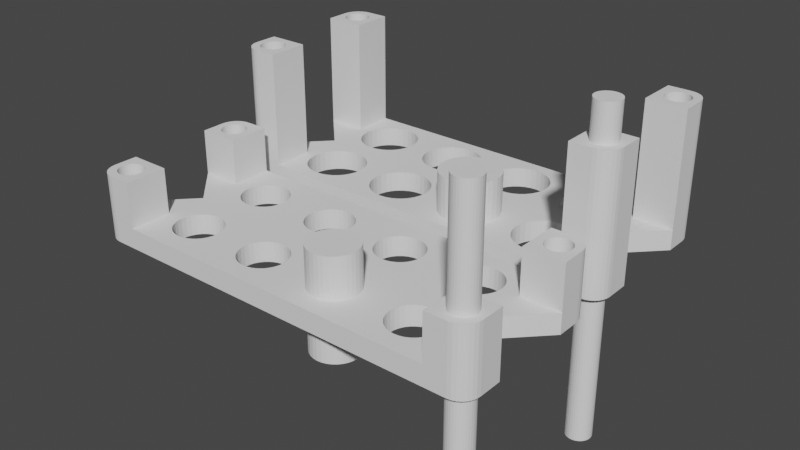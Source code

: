 # Source: pencase.blend  (saved by Blender 3.4.6; exported with 4.5.12 LTS)
import bpy
from mathutils import Matrix  # noqa: F401  (used for matrix-valued properties, if any)

bpy.ops.wm.read_factory_settings(use_empty=True)
scene = bpy.context.scene
scene.name = 'Scene'

# ---- collections
col_collection = bpy.data.collections.new('Collection'); scene.collection.children.link(col_collection)

# ---- world
world_world = bpy.data.worlds.new('World'); scene.world = world_world
world_world.use_nodes = True; world_world.node_tree.nodes.clear()
_N = world_world.node_tree.nodes; _L = world_world.node_tree.links
n0 = _N.new('ShaderNodeOutputWorld'); n0.name = 'World Output'; n0.location = (300, 300)
n1 = _N.new('ShaderNodeBackground'); n1.name = 'Background'; n1.location = (10, 300)
n1.inputs[0].default_value = (0.05088, 0.05088, 0.05088, 1.0)
_L.new(n1.outputs[0], n0.inputs[0])
n0.is_active_output = True
world_world.color = (0.05088, 0.05088, 0.05088)
world_world.use_sun_shadow = False
world_world.sun_shadow_jitter_overblur = 0.0

# ---- meshes
me_cube_001 = bpy.data.meshes.new('Cube.001')
me_cube_001.from_pydata([(0.0, 0.0, -0.5), (0.0, 0.0, 0.5), (0.0, 1.0, -0.5), (0.0, 1.0, 0.5), (1.0, 0.0, -0.5), (1.0, 0.0, 0.5), (1.0, 1.0, -0.5), (1.0, 1.0, 0.5)], [], [(5, 7, 3, 1), (0, 2, 6, 4), (0, 4, 5, 1), (5, 4, 6, 7), (7, 6, 2, 3), (3, 2, 0, 1)])
_uv = me_cube_001.uv_layers.new(name='UVMap')
_uv.uv.foreach_set('vector', [0.625, 0.75, 0.625, 0.5, 0.875, 0.5, 0.875, 0.75, 0.125, 0.75, 0.125, 0.5, 0.375, 0.5, 0.375, 0.75, 0.375, 1.0, 0.375, 0.75, 0.625, 0.75, 0.625, 1.0, 0.625, 0.75, 0.375, 0.75, 0.375, 0.5, 0.625, 0.5, 0.625, 0.5, 0.375, 0.5, 0.375, 0.25, 0.625, 0.25, 0.625, 0.25, 0.375, 0.25, 0.375, 0.0, 0.625, 0.0])
me_cube_001.update()
me_cylinder_002 = bpy.data.meshes.new('Cylinder.002')
me_cylinder_002.from_pydata([(0.0, 5.5, -10.0), (0.0, 5.5, 10.0), (1.073, 5.394, -10.0), (1.073, 5.394, 10.0), (2.105, 5.081, -10.0), (2.105, 5.081, 10.0), (3.056, 4.573, -10.0), (3.056, 4.573, 10.0), (3.889, 3.889, -10.0), (3.889, 3.889, 10.0), (4.573, 3.056, -10.0), (4.573, 3.056, 10.0), (5.081, 2.105, -10.0), (5.081, 2.105, 10.0), (5.394, 1.073, -10.0), (5.394, 1.073, 10.0), (5.5, -2.404e-07, -10.0), (5.5, -2.404e-07, 10.0), (5.394, -1.073, -10.0), (5.394, -1.073, 10.0), (5.081, -2.105, -10.0), (5.081, -2.105, 10.0), (4.573, -3.056, -10.0), (4.573, -3.056, 10.0), (3.889, -3.889, -10.0), (3.889, -3.889, 10.0), (3.056, -4.573, -10.0), (3.056, -4.573, 10.0), (2.105, -5.081, -10.0), (2.105, -5.081, 10.0), (1.073, -5.394, -10.0), (1.073, -5.394, 10.0), (-4.808e-07, -5.5, -10.0), (-4.808e-07, -5.5, 10.0), (-1.073, -5.394, -10.0), (-1.073, -5.394, 10.0), (-2.105, -5.081, -10.0), (-2.105, -5.081, 10.0), (-3.056, -4.573, -10.0), (-3.056, -4.573, 10.0), (-3.889, -3.889, -10.0), (-3.889, -3.889, 10.0), (-4.573, -3.056, -10.0), (-4.573, -3.056, 10.0), (-5.081, -2.105, -10.0), (-5.081, -2.105, 10.0), (-5.394, -1.073, -10.0), (-5.394, -1.073, 10.0), (-5.5, 6.559e-08, -10.0), (-5.5, 6.559e-08, 10.0), (-5.394, 1.073, -10.0), (-5.394, 1.073, 10.0), (-5.081, 2.105, -10.0), (-5.081, 2.105, 10.0), (-4.573, 3.056, -10.0), (-4.573, 3.056, 10.0), (-3.889, 3.889, -10.0), (-3.889, 3.889, 10.0), (-3.056, 4.573, -10.0), (-3.056, 4.573, 10.0), (-2.105, 5.081, -10.0), (-2.105, 5.081, 10.0), (-1.073, 5.394, -10.0), (-1.073, 5.394, 10.0)], [], [(0, 1, 3, 2), (2, 3, 5, 4), (4, 5, 7, 6), (6, 7, 9, 8), (8, 9, 11, 10), (10, 11, 13, 12), (12, 13, 15, 14), (14, 15, 17, 16), (16, 17, 19, 18), (18, 19, 21, 20), (20, 21, 23, 22), (22, 23, 25, 24), (24, 25, 27, 26), (26, 27, 29, 28), (28, 29, 31, 30), (30, 31, 33, 32), (32, 33, 35, 34), (34, 35, 37, 36), (36, 37, 39, 38), (38, 39, 41, 40), (40, 41, 43, 42), (42, 43, 45, 44), (44, 45, 47, 46), (46, 47, 49, 48), (48, 49, 51, 50), (50, 51, 53, 52), (52, 53, 55, 54), (54, 55, 57, 56), (56, 57, 59, 58), (58, 59, 61, 60), (3, 1, 63, 61, 59, 57, 55, 53, 51, 49, 47, 45, 43, 41, 39, 37, 35, 33, 31, 29, 27, 25, 23, 21, 19, 17, 15, 13, 11, 9, 7, 5), (60, 61, 63, 62), (62, 63, 1, 0), (0, 2, 4, 6, 8, 10, 12, 14, 16, 18, 20, 22, 24, 26, 28, 30, 32, 34, 36, 38, 40, 42, 44, 46, 48, 50, 52, 54, 56, 58, 60, 62)])
_uv = me_cylinder_002.uv_layers.new(name='UVMap')
_uv.uv.foreach_set('vector', [1.0, 0.5, 1.0, 1.0, 0.9688, 1.0, 0.9688, 0.5, 0.9688, 0.5, 0.9688, 1.0, 0.9375, 1.0, 0.9375, 0.5, 0.9375, 0.5, 0.9375, 1.0, 0.9062, 1.0, 0.9062, 0.5, 0.9062, 0.5, 0.9062, 1.0, 0.875, 1.0, 0.875, 0.5, 0.875, 0.5, 0.875, 1.0, 0.8438, 1.0, 0.8438, 0.5, 0.8438, 0.5, 0.8438, 1.0, 0.8125, 1.0, 0.8125, 0.5, 0.8125, 0.5, 0.8125, 1.0, 0.7812, 1.0, 0.7812, 0.5, 0.7812, 0.5, 0.7812, 1.0, 0.75, 1.0, 0.75, 0.5, 0.75, 0.5, 0.75, 1.0, 0.7188, 1.0, 0.7188, 0.5, 0.7188, 0.5, 0.7188, 1.0, 0.6875, 1.0, 0.6875, 0.5, 0.6875, 0.5, 0.6875, 1.0, 0.6562, 1.0, 0.6562, 0.5, 0.6562, 0.5, 0.6562, 1.0, 0.625, 1.0, 0.625, 0.5, 0.625, 0.5, 0.625, 1.0, 0.5938, 1.0, 0.5938, 0.5, 0.5938, 0.5, 0.5938, 1.0, 0.5625, 1.0, 0.5625, 0.5, 0.5625, 0.5, 0.5625, 1.0, 0.5312, 1.0, 0.5312, 0.5, 0.5312, 0.5, 0.5312, 1.0, 0.5, 1.0, 0.5, 0.5, 0.5, 0.5, 0.5, 1.0, 0.4688, 1.0, 0.4688, 0.5, 0.4688, 0.5, 0.4688, 1.0, 0.4375, 1.0, 0.4375, 0.5, 0.4375, 0.5, 0.4375, 1.0, 0.4062, 1.0, 0.4062, 0.5, 0.4062, 0.5, 0.4062, 1.0, 0.375, 1.0, 0.375, 0.5, 0.375, 0.5, 0.375, 1.0, 0.3438, 1.0, 0.3438, 0.5, 0.3438, 0.5, 0.3438, 1.0, 0.3125, 1.0, 0.3125, 0.5, 0.3125, 0.5, 0.3125, 1.0, 0.2812, 1.0, 0.2812, 0.5, 0.2812, 0.5, 0.2812, 1.0, 0.25, 1.0, 0.25, 0.5, 0.25, 0.5, 0.25, 1.0, 0.2188, 1.0, 0.2188, 0.5, 0.2188, 0.5, 0.2188, 1.0, 0.1875, 1.0, 0.1875, 0.5, 0.1875, 0.5, 0.1875, 1.0, 0.1562, 1.0, 0.1562, 0.5, 0.1562, 0.5, 0.1562, 1.0, 0.125, 1.0, 0.125, 0.5, 0.125, 0.5, 0.125, 1.0, 0.09375, 1.0, 0.09375, 0.5, 0.09375, 0.5, 0.09375, 1.0, 0.0625, 1.0, 0.0625, 0.5, 0.2968, 0.4854, 0.25, 0.49, 0.2032, 0.4854, 0.1582, 0.4717, 0.1167, 0.4496, 0.08029, 0.4197, 0.05045, 0.3833, 0.02827, 0.3418, 0.01461, 0.2968, 0.01, 0.25, 0.01461, 0.2032, 0.02827, 0.1582, 0.05045, 0.1167, 0.08029, 0.08029, 0.1167, 0.05045, 0.1582, 0.02827, 0.2032, 0.01461, 0.25, 0.01, 0.2968, 0.01461, 0.3418, 0.02827, 0.3833, 0.05045, 0.4197, 0.08029, 0.4496, 0.1167, 0.4717, 0.1582, 0.4854, 0.2032, 0.49, 0.25, 0.4854, 0.2968, 0.4717, 0.3418, 0.4496, 0.3833, 0.4197, 0.4197, 0.3833, 0.4496, 0.3418, 0.4717, 0.0625, 0.5, 0.0625, 1.0, 0.03125, 1.0, 0.03125, 0.5, 0.03125, 0.5, 0.03125, 1.0, 0.0, 1.0, 0.0, 0.5, 0.75, 0.49, 0.7968, 0.4854, 0.8418, 0.4717, 0.8833, 0.4496, 0.9197, 0.4197, 0.9496, 0.3833, 0.9717, 0.3418, 0.9854, 0.2968, 0.99, 0.25, 0.9854, 0.2032, 0.9717, 0.1582, 0.9496, 0.1167, 0.9197, 0.08029, 0.8833, 0.05045, 0.8418, 0.02827, 0.7968, 0.01461, 0.75, 0.01, 0.7032, 0.01461, 0.6582, 0.02827, 0.6167, 0.05045, 0.5803, 0.08029, 0.5504, 0.1167, 0.5283, 0.1582, 0.5146, 0.2032, 0.51, 0.25, 0.5146, 0.2968, 0.5283, 0.3418, 0.5504, 0.3833, 0.5803, 0.4197, 0.6167, 0.4496, 0.6582, 0.4717, 0.7032, 0.4854])
me_cylinder_002.update()
me_cube_002 = bpy.data.meshes.new('Cube.002')
me_cube_002.from_pydata([(33.0, 3.815e-06, -2.0), (33.0, 3.815e-06, 2.0), (33.0, 16.5, -2.0), (33.0, 16.5, 2.0), (33.0, 3.815e-06, -2.0), (33.0, 3.815e-06, 2.0), (33.0, 8.25, -2.0), (33.0, 8.25, 2.0), (41.0, 8.25, -2.0), (41.0, 8.25, 2.0), (33.0, 16.5, -25.0), (41.0, 8.25, -25.0), (33.0, 8.25, -25.0), (41.0, 12.96, -2.0), (37.46, 16.5, -2.0), (40.91, 13.75, -2.0), (40.65, 14.5, -2.0), (40.23, 15.17, -2.0), (39.67, 15.73, -2.0), (39.0, 16.15, -2.0), (38.25, 16.41, -2.0), (41.0, 12.96, 2.0), (37.46, 16.5, 2.0), (40.91, 13.75, 2.0), (40.65, 14.5, 2.0), (40.23, 15.17, 2.0), (39.67, 15.73, 2.0), (39.0, 16.15, 2.0), (38.25, 16.41, 2.0), (37.46, 16.5, -25.0), (41.0, 12.96, -25.0), (38.25, 16.41, -25.0), (39.0, 16.15, -25.0), (39.67, 15.73, -25.0), (40.23, 15.17, -25.0), (40.65, 14.5, -25.0), (40.91, 13.75, -25.0)], [], [(6, 7, 3, 2), (13, 21, 9, 8), (8, 9, 5, 4), (4, 5, 1, 0), (6, 8, 4, 0), (9, 7, 1, 5), (10, 29, 31, 32, 33, 34, 35, 36, 30, 11, 12), (8, 6, 12, 11), (13, 8, 11, 30), (0, 1, 7, 6), (2, 3, 22, 14), (21, 23, 24, 25, 26, 27, 28, 22, 3, 7, 9), (6, 2, 10, 12), (21, 13, 15, 23), (23, 15, 16, 24), (24, 16, 17, 25), (25, 17, 18, 26), (26, 18, 19, 27), (27, 19, 20, 28), (28, 20, 14, 22), (13, 30, 36, 15), (15, 36, 35, 16), (16, 35, 34, 17), (17, 34, 33, 18), (18, 33, 32, 19), (19, 32, 31, 20), (20, 31, 29, 14), (2, 14, 29, 10)])
_uv = me_cube_002.uv_layers.new(name='UVMap')
_uv.uv.foreach_set('vector', [0.375, 0.125, 0.625, 0.125, 0.625, 0.25, 0.375, 0.25, 0.375, 0.5536, 0.625, 0.5536, 0.625, 0.625, 0.375, 0.625, 0.375, 0.625, 0.625, 0.625, 0.625, 0.75, 0.375, 0.75, 0.375, 0.75, 0.625, 0.75, 0.625, 1.0, 0.375, 1.0, 0.125, 0.625, 0.375, 0.625, 0.375, 0.75, 0.125, 0.75, 0.625, 0.625, 0.875, 0.625, 0.875, 0.75, 0.625, 0.75, 0.125, 0.5, 0.2645, 0.5, 0.2891, 0.5013, 0.3124, 0.5053, 0.3334, 0.5117, 0.3509, 0.5202, 0.3641, 0.5303, 0.3722, 0.5417, 0.375, 0.5536, 0.375, 0.625, 0.125, 0.625, 0.375, 0.625, 0.125, 0.625, 0.125, 0.625, 0.375, 0.625, 0.375, 0.5536, 0.375, 0.625, 0.375, 0.625, 0.375, 0.5536, 0.375, 0.0, 0.625, 0.0, 0.625, 0.125, 0.375, 0.125, 0.375, 0.25, 0.625, 0.25, 0.625, 0.3895, 0.375, 0.3895, 0.625, 0.5536, 0.6278, 0.5417, 0.6359, 0.5303, 0.6491, 0.5202, 0.6666, 0.5117, 0.6876, 0.5053, 0.7109, 0.5013, 0.7355, 0.5, 0.875, 0.5, 0.875, 0.625, 0.625, 0.625, 0.375, 0.125, 0.375, 0.25, 0.375, 0.25, 0.375, 0.125, 0.625, 0.5536, 0.375, 0.5536, 0.375, 0.5417, 0.625, 0.5417, 0.625, 0.5417, 0.375, 0.5417, 0.375, 0.5303, 0.625, 0.5303, 0.625, 0.5303, 0.375, 0.5303, 0.375, 0.5202, 0.625, 0.5202, 0.625, 0.5202, 0.375, 0.5202, 0.375, 0.4584, 0.625, 0.4584, 0.625, 0.4584, 0.375, 0.4584, 0.375, 0.4374, 0.625, 0.4374, 0.625, 0.4374, 0.375, 0.4374, 0.375, 0.4141, 0.625, 0.4141, 0.625, 0.4141, 0.375, 0.4141, 0.375, 0.3895, 0.625, 0.3895, 0.375, 0.5536, 0.375, 0.5536, 0.375, 0.5417, 0.375, 0.5417, 0.375, 0.5417, 0.375, 0.5417, 0.375, 0.5303, 0.375, 0.5303, 0.375, 0.5303, 0.375, 0.5303, 0.375, 0.5202, 0.375, 0.5202, 0.375, 0.5202, 0.375, 0.5202, 0.375, 0.4584, 0.375, 0.4584, 0.375, 0.4584, 0.375, 0.4584, 0.375, 0.4374, 0.375, 0.4374, 0.375, 0.4374, 0.375, 0.4374, 0.375, 0.4141, 0.375, 0.4141, 0.375, 0.4141, 0.375, 0.4141, 0.375, 0.3895, 0.375, 0.3895, 0.375, 0.25, 0.375, 0.3895, 0.375, 0.3895, 0.375, 0.25])
me_cube_002.update()
me_cylinder_003 = bpy.data.meshes.new('Cylinder.003')
me_cylinder_003.from_pydata([(0.0, 2.25, -10.0), (0.0, 2.25, 10.0), (0.439, 2.207, -10.0), (0.439, 2.207, 10.0), (0.861, 2.079, -10.0), (0.861, 2.079, 10.0), (1.25, 1.871, -10.0), (1.25, 1.871, 10.0), (1.591, 1.591, -10.0), (1.591, 1.591, 10.0), (1.871, 1.25, -10.0), (1.871, 1.25, 10.0), (2.079, 0.861, -10.0), (2.079, 0.861, 10.0), (2.207, 0.439, -10.0), (2.207, 0.439, 10.0), (2.25, -9.835e-08, -10.0), (2.25, -9.835e-08, 10.0), (2.207, -0.439, -10.0), (2.207, -0.439, 10.0), (2.079, -0.861, -10.0), (2.079, -0.861, 10.0), (1.871, -1.25, -10.0), (1.871, -1.25, 10.0), (1.591, -1.591, -10.0), (1.591, -1.591, 10.0), (1.25, -1.871, -10.0), (1.25, -1.871, 10.0), (0.861, -2.079, -10.0), (0.861, -2.079, 10.0), (0.439, -2.207, -10.0), (0.439, -2.207, 10.0), (-1.967e-07, -2.25, -10.0), (-1.967e-07, -2.25, 10.0), (-0.439, -2.207, -10.0), (-0.439, -2.207, 10.0), (-0.861, -2.079, -10.0), (-0.861, -2.079, 10.0), (-1.25, -1.871, -10.0), (-1.25, -1.871, 10.0), (-1.591, -1.591, -10.0), (-1.591, -1.591, 10.0), (-1.871, -1.25, -10.0), (-1.871, -1.25, 10.0), (-2.079, -0.861, -10.0), (-2.079, -0.861, 10.0), (-2.207, -0.439, -10.0), (-2.207, -0.439, 10.0), (-2.25, 2.683e-08, -10.0), (-2.25, 2.683e-08, 10.0), (-2.207, 0.439, -10.0), (-2.207, 0.439, 10.0), (-2.079, 0.861, -10.0), (-2.079, 0.861, 10.0), (-1.871, 1.25, -10.0), (-1.871, 1.25, 10.0), (-1.591, 1.591, -10.0), (-1.591, 1.591, 10.0), (-1.25, 1.871, -10.0), (-1.25, 1.871, 10.0), (-0.861, 2.079, -10.0), (-0.861, 2.079, 10.0), (-0.439, 2.207, -10.0), (-0.439, 2.207, 10.0)], [], [(0, 1, 3, 2), (2, 3, 5, 4), (4, 5, 7, 6), (6, 7, 9, 8), (8, 9, 11, 10), (10, 11, 13, 12), (12, 13, 15, 14), (14, 15, 17, 16), (16, 17, 19, 18), (18, 19, 21, 20), (20, 21, 23, 22), (22, 23, 25, 24), (24, 25, 27, 26), (26, 27, 29, 28), (28, 29, 31, 30), (30, 31, 33, 32), (32, 33, 35, 34), (34, 35, 37, 36), (36, 37, 39, 38), (38, 39, 41, 40), (40, 41, 43, 42), (42, 43, 45, 44), (44, 45, 47, 46), (46, 47, 49, 48), (48, 49, 51, 50), (50, 51, 53, 52), (52, 53, 55, 54), (54, 55, 57, 56), (56, 57, 59, 58), (58, 59, 61, 60), (3, 1, 63, 61, 59, 57, 55, 53, 51, 49, 47, 45, 43, 41, 39, 37, 35, 33, 31, 29, 27, 25, 23, 21, 19, 17, 15, 13, 11, 9, 7, 5), (60, 61, 63, 62), (62, 63, 1, 0), (0, 2, 4, 6, 8, 10, 12, 14, 16, 18, 20, 22, 24, 26, 28, 30, 32, 34, 36, 38, 40, 42, 44, 46, 48, 50, 52, 54, 56, 58, 60, 62)])
_uv = me_cylinder_003.uv_layers.new(name='UVMap')
_uv.uv.foreach_set('vector', [1.0, 0.5, 1.0, 1.0, 0.9688, 1.0, 0.9688, 0.5, 0.9688, 0.5, 0.9688, 1.0, 0.9375, 1.0, 0.9375, 0.5, 0.9375, 0.5, 0.9375, 1.0, 0.9062, 1.0, 0.9062, 0.5, 0.9062, 0.5, 0.9062, 1.0, 0.875, 1.0, 0.875, 0.5, 0.875, 0.5, 0.875, 1.0, 0.8438, 1.0, 0.8438, 0.5, 0.8438, 0.5, 0.8438, 1.0, 0.8125, 1.0, 0.8125, 0.5, 0.8125, 0.5, 0.8125, 1.0, 0.7812, 1.0, 0.7812, 0.5, 0.7812, 0.5, 0.7812, 1.0, 0.75, 1.0, 0.75, 0.5, 0.75, 0.5, 0.75, 1.0, 0.7188, 1.0, 0.7188, 0.5, 0.7188, 0.5, 0.7188, 1.0, 0.6875, 1.0, 0.6875, 0.5, 0.6875, 0.5, 0.6875, 1.0, 0.6562, 1.0, 0.6562, 0.5, 0.6562, 0.5, 0.6562, 1.0, 0.625, 1.0, 0.625, 0.5, 0.625, 0.5, 0.625, 1.0, 0.5938, 1.0, 0.5938, 0.5, 0.5938, 0.5, 0.5938, 1.0, 0.5625, 1.0, 0.5625, 0.5, 0.5625, 0.5, 0.5625, 1.0, 0.5312, 1.0, 0.5312, 0.5, 0.5312, 0.5, 0.5312, 1.0, 0.5, 1.0, 0.5, 0.5, 0.5, 0.5, 0.5, 1.0, 0.4688, 1.0, 0.4688, 0.5, 0.4688, 0.5, 0.4688, 1.0, 0.4375, 1.0, 0.4375, 0.5, 0.4375, 0.5, 0.4375, 1.0, 0.4062, 1.0, 0.4062, 0.5, 0.4062, 0.5, 0.4062, 1.0, 0.375, 1.0, 0.375, 0.5, 0.375, 0.5, 0.375, 1.0, 0.3438, 1.0, 0.3438, 0.5, 0.3438, 0.5, 0.3438, 1.0, 0.3125, 1.0, 0.3125, 0.5, 0.3125, 0.5, 0.3125, 1.0, 0.2812, 1.0, 0.2812, 0.5, 0.2812, 0.5, 0.2812, 1.0, 0.25, 1.0, 0.25, 0.5, 0.25, 0.5, 0.25, 1.0, 0.2188, 1.0, 0.2188, 0.5, 0.2188, 0.5, 0.2188, 1.0, 0.1875, 1.0, 0.1875, 0.5, 0.1875, 0.5, 0.1875, 1.0, 0.1562, 1.0, 0.1562, 0.5, 0.1562, 0.5, 0.1562, 1.0, 0.125, 1.0, 0.125, 0.5, 0.125, 0.5, 0.125, 1.0, 0.09375, 1.0, 0.09375, 0.5, 0.09375, 0.5, 0.09375, 1.0, 0.0625, 1.0, 0.0625, 0.5, 0.2968, 0.4854, 0.25, 0.49, 0.2032, 0.4854, 0.1582, 0.4717, 0.1167, 0.4496, 0.08029, 0.4197, 0.05045, 0.3833, 0.02827, 0.3418, 0.01461, 0.2968, 0.01, 0.25, 0.01461, 0.2032, 0.02827, 0.1582, 0.05045, 0.1167, 0.08029, 0.08029, 0.1167, 0.05045, 0.1582, 0.02827, 0.2032, 0.01461, 0.25, 0.01, 0.2968, 0.01461, 0.3418, 0.02827, 0.3833, 0.05045, 0.4197, 0.08029, 0.4496, 0.1167, 0.4717, 0.1582, 0.4854, 0.2032, 0.49, 0.25, 0.4854, 0.2968, 0.4717, 0.3418, 0.4496, 0.3833, 0.4197, 0.4197, 0.3833, 0.4496, 0.3418, 0.4717, 0.0625, 0.5, 0.0625, 1.0, 0.03125, 1.0, 0.03125, 0.5, 0.03125, 0.5, 0.03125, 1.0, 0.0, 1.0, 0.0, 0.5, 0.75, 0.49, 0.7968, 0.4854, 0.8418, 0.4717, 0.8833, 0.4496, 0.9197, 0.4197, 0.9496, 0.3833, 0.9717, 0.3418, 0.9854, 0.2968, 0.99, 0.25, 0.9854, 0.2032, 0.9717, 0.1582, 0.9496, 0.1167, 0.9197, 0.08029, 0.8833, 0.05045, 0.8418, 0.02827, 0.7968, 0.01461, 0.75, 0.01, 0.7032, 0.01461, 0.6582, 0.02827, 0.6167, 0.05045, 0.5803, 0.08029, 0.5504, 0.1167, 0.5283, 0.1582, 0.5146, 0.2032, 0.51, 0.25, 0.5146, 0.2968, 0.5283, 0.3418, 0.5504, 0.3833, 0.5803, 0.4197, 0.6167, 0.4496, 0.6582, 0.4717, 0.7032, 0.4854])
me_cylinder_003.update()
me_cube_008 = bpy.data.meshes.new('Cube.008')
me_cube_008.from_pydata([(33.0, 3.815e-06, -2.0), (33.0, 3.815e-06, 2.0), (33.0, 16.5, -2.0), (33.0, 16.5, 2.0), (33.0, 3.815e-06, -2.0), (33.0, 3.815e-06, 2.0), (33.0, 8.25, -2.0), (33.0, 8.25, 2.0), (41.0, 8.25, -2.0), (41.0, 8.25, 2.0), (33.0, 16.5, -11.0), (41.0, 8.25, -11.0), (33.0, 8.25, -11.0), (41.0, 12.96, -2.0), (37.46, 16.5, -2.0), (40.91, 13.75, -2.0), (40.65, 14.5, -2.0), (40.23, 15.17, -2.0), (39.67, 15.73, -2.0), (39.0, 16.15, -2.0), (38.25, 16.41, -2.0), (41.0, 12.96, 2.0), (37.46, 16.5, 2.0), (40.91, 13.75, 2.0), (40.65, 14.5, 2.0), (40.23, 15.17, 2.0), (39.67, 15.73, 2.0), (39.0, 16.15, 2.0), (38.25, 16.41, 2.0), (37.46, 16.5, -11.0), (41.0, 12.96, -11.0), (38.25, 16.41, -11.0), (39.0, 16.15, -11.0), (39.67, 15.73, -11.0), (40.23, 15.17, -11.0), (40.65, 14.5, -11.0), (40.91, 13.75, -11.0)], [], [(6, 7, 3, 2), (13, 21, 9, 8), (8, 9, 5, 4), (4, 5, 1, 0), (6, 8, 4, 0), (9, 7, 1, 5), (10, 29, 31, 32, 33, 34, 35, 36, 30, 11, 12), (8, 6, 12, 11), (13, 8, 11, 30), (0, 1, 7, 6), (2, 3, 22, 14), (21, 23, 24, 25, 26, 27, 28, 22, 3, 7, 9), (6, 2, 10, 12), (21, 13, 15, 23), (23, 15, 16, 24), (24, 16, 17, 25), (25, 17, 18, 26), (26, 18, 19, 27), (27, 19, 20, 28), (28, 20, 14, 22), (13, 30, 36, 15), (15, 36, 35, 16), (16, 35, 34, 17), (17, 34, 33, 18), (18, 33, 32, 19), (19, 32, 31, 20), (20, 31, 29, 14), (2, 14, 29, 10)])
_uv = me_cube_008.uv_layers.new(name='UVMap')
_uv.uv.foreach_set('vector', [0.375, 0.125, 0.625, 0.125, 0.625, 0.25, 0.375, 0.25, 0.375, 0.5536, 0.625, 0.5536, 0.625, 0.625, 0.375, 0.625, 0.375, 0.625, 0.625, 0.625, 0.625, 0.75, 0.375, 0.75, 0.375, 0.75, 0.625, 0.75, 0.625, 1.0, 0.375, 1.0, 0.125, 0.625, 0.375, 0.625, 0.375, 0.75, 0.125, 0.75, 0.625, 0.625, 0.875, 0.625, 0.875, 0.75, 0.625, 0.75, 0.125, 0.5, 0.2645, 0.5, 0.2891, 0.5013, 0.3124, 0.5053, 0.3334, 0.5117, 0.3509, 0.5202, 0.3641, 0.5303, 0.3722, 0.5417, 0.375, 0.5536, 0.375, 0.625, 0.125, 0.625, 0.375, 0.625, 0.125, 0.625, 0.125, 0.625, 0.375, 0.625, 0.375, 0.5536, 0.375, 0.625, 0.375, 0.625, 0.375, 0.5536, 0.375, 0.0, 0.625, 0.0, 0.625, 0.125, 0.375, 0.125, 0.375, 0.25, 0.625, 0.25, 0.625, 0.3895, 0.375, 0.3895, 0.625, 0.5536, 0.6278, 0.5417, 0.6359, 0.5303, 0.6491, 0.5202, 0.6666, 0.5117, 0.6876, 0.5053, 0.7109, 0.5013, 0.7355, 0.5, 0.875, 0.5, 0.875, 0.625, 0.625, 0.625, 0.375, 0.125, 0.375, 0.25, 0.375, 0.25, 0.375, 0.125, 0.625, 0.5536, 0.375, 0.5536, 0.375, 0.5417, 0.625, 0.5417, 0.625, 0.5417, 0.375, 0.5417, 0.375, 0.5303, 0.625, 0.5303, 0.625, 0.5303, 0.375, 0.5303, 0.375, 0.5202, 0.625, 0.5202, 0.625, 0.5202, 0.375, 0.5202, 0.375, 0.4584, 0.625, 0.4584, 0.625, 0.4584, 0.375, 0.4584, 0.375, 0.4374, 0.625, 0.4374, 0.625, 0.4374, 0.375, 0.4374, 0.375, 0.4141, 0.625, 0.4141, 0.625, 0.4141, 0.375, 0.4141, 0.375, 0.3895, 0.625, 0.3895, 0.375, 0.5536, 0.375, 0.5536, 0.375, 0.5417, 0.375, 0.5417, 0.375, 0.5417, 0.375, 0.5417, 0.375, 0.5303, 0.375, 0.5303, 0.375, 0.5303, 0.375, 0.5303, 0.375, 0.5202, 0.375, 0.5202, 0.375, 0.5202, 0.375, 0.5202, 0.375, 0.4584, 0.375, 0.4584, 0.375, 0.4584, 0.375, 0.4584, 0.375, 0.4374, 0.375, 0.4374, 0.375, 0.4374, 0.375, 0.4374, 0.375, 0.4141, 0.375, 0.4141, 0.375, 0.4141, 0.375, 0.4141, 0.375, 0.3895, 0.375, 0.3895, 0.375, 0.25, 0.375, 0.3895, 0.375, 0.3895, 0.375, 0.25])
me_cube_008.update()
me_cylinder_006 = bpy.data.meshes.new('Cylinder.006')
me_cylinder_006.from_pydata([(0.0, 2.25, -10.0), (0.0, 2.25, 10.0), (0.439, 2.207, -10.0), (0.439, 2.207, 10.0), (0.861, 2.079, -10.0), (0.861, 2.079, 10.0), (1.25, 1.871, -10.0), (1.25, 1.871, 10.0), (1.591, 1.591, -10.0), (1.591, 1.591, 10.0), (1.871, 1.25, -10.0), (1.871, 1.25, 10.0), (2.079, 0.861, -10.0), (2.079, 0.861, 10.0), (2.207, 0.439, -10.0), (2.207, 0.439, 10.0), (2.25, -9.835e-08, -10.0), (2.25, -9.835e-08, 10.0), (2.207, -0.439, -10.0), (2.207, -0.439, 10.0), (2.079, -0.861, -10.0), (2.079, -0.861, 10.0), (1.871, -1.25, -10.0), (1.871, -1.25, 10.0), (1.591, -1.591, -10.0), (1.591, -1.591, 10.0), (1.25, -1.871, -10.0), (1.25, -1.871, 10.0), (0.861, -2.079, -10.0), (0.861, -2.079, 10.0), (0.439, -2.207, -10.0), (0.439, -2.207, 10.0), (-1.967e-07, -2.25, -10.0), (-1.967e-07, -2.25, 10.0), (-0.439, -2.207, -10.0), (-0.439, -2.207, 10.0), (-0.861, -2.079, -10.0), (-0.861, -2.079, 10.0), (-1.25, -1.871, -10.0), (-1.25, -1.871, 10.0), (-1.591, -1.591, -10.0), (-1.591, -1.591, 10.0), (-1.871, -1.25, -10.0), (-1.871, -1.25, 10.0), (-2.079, -0.861, -10.0), (-2.079, -0.861, 10.0), (-2.207, -0.439, -10.0), (-2.207, -0.439, 10.0), (-2.25, 2.683e-08, -10.0), (-2.25, 2.683e-08, 10.0), (-2.207, 0.439, -10.0), (-2.207, 0.439, 10.0), (-2.079, 0.861, -10.0), (-2.079, 0.861, 10.0), (-1.871, 1.25, -10.0), (-1.871, 1.25, 10.0), (-1.591, 1.591, -10.0), (-1.591, 1.591, 10.0), (-1.25, 1.871, -10.0), (-1.25, 1.871, 10.0), (-0.861, 2.079, -10.0), (-0.861, 2.079, 10.0), (-0.439, 2.207, -10.0), (-0.439, 2.207, 10.0)], [], [(0, 1, 3, 2), (2, 3, 5, 4), (4, 5, 7, 6), (6, 7, 9, 8), (8, 9, 11, 10), (10, 11, 13, 12), (12, 13, 15, 14), (14, 15, 17, 16), (16, 17, 19, 18), (18, 19, 21, 20), (20, 21, 23, 22), (22, 23, 25, 24), (24, 25, 27, 26), (26, 27, 29, 28), (28, 29, 31, 30), (30, 31, 33, 32), (32, 33, 35, 34), (34, 35, 37, 36), (36, 37, 39, 38), (38, 39, 41, 40), (40, 41, 43, 42), (42, 43, 45, 44), (44, 45, 47, 46), (46, 47, 49, 48), (48, 49, 51, 50), (50, 51, 53, 52), (52, 53, 55, 54), (54, 55, 57, 56), (56, 57, 59, 58), (58, 59, 61, 60), (3, 1, 63, 61, 59, 57, 55, 53, 51, 49, 47, 45, 43, 41, 39, 37, 35, 33, 31, 29, 27, 25, 23, 21, 19, 17, 15, 13, 11, 9, 7, 5), (60, 61, 63, 62), (62, 63, 1, 0), (0, 2, 4, 6, 8, 10, 12, 14, 16, 18, 20, 22, 24, 26, 28, 30, 32, 34, 36, 38, 40, 42, 44, 46, 48, 50, 52, 54, 56, 58, 60, 62)])
_uv = me_cylinder_006.uv_layers.new(name='UVMap')
_uv.uv.foreach_set('vector', [1.0, 0.5, 1.0, 1.0, 0.9688, 1.0, 0.9688, 0.5, 0.9688, 0.5, 0.9688, 1.0, 0.9375, 1.0, 0.9375, 0.5, 0.9375, 0.5, 0.9375, 1.0, 0.9062, 1.0, 0.9062, 0.5, 0.9062, 0.5, 0.9062, 1.0, 0.875, 1.0, 0.875, 0.5, 0.875, 0.5, 0.875, 1.0, 0.8438, 1.0, 0.8438, 0.5, 0.8438, 0.5, 0.8438, 1.0, 0.8125, 1.0, 0.8125, 0.5, 0.8125, 0.5, 0.8125, 1.0, 0.7812, 1.0, 0.7812, 0.5, 0.7812, 0.5, 0.7812, 1.0, 0.75, 1.0, 0.75, 0.5, 0.75, 0.5, 0.75, 1.0, 0.7188, 1.0, 0.7188, 0.5, 0.7188, 0.5, 0.7188, 1.0, 0.6875, 1.0, 0.6875, 0.5, 0.6875, 0.5, 0.6875, 1.0, 0.6562, 1.0, 0.6562, 0.5, 0.6562, 0.5, 0.6562, 1.0, 0.625, 1.0, 0.625, 0.5, 0.625, 0.5, 0.625, 1.0, 0.5938, 1.0, 0.5938, 0.5, 0.5938, 0.5, 0.5938, 1.0, 0.5625, 1.0, 0.5625, 0.5, 0.5625, 0.5, 0.5625, 1.0, 0.5312, 1.0, 0.5312, 0.5, 0.5312, 0.5, 0.5312, 1.0, 0.5, 1.0, 0.5, 0.5, 0.5, 0.5, 0.5, 1.0, 0.4688, 1.0, 0.4688, 0.5, 0.4688, 0.5, 0.4688, 1.0, 0.4375, 1.0, 0.4375, 0.5, 0.4375, 0.5, 0.4375, 1.0, 0.4062, 1.0, 0.4062, 0.5, 0.4062, 0.5, 0.4062, 1.0, 0.375, 1.0, 0.375, 0.5, 0.375, 0.5, 0.375, 1.0, 0.3438, 1.0, 0.3438, 0.5, 0.3438, 0.5, 0.3438, 1.0, 0.3125, 1.0, 0.3125, 0.5, 0.3125, 0.5, 0.3125, 1.0, 0.2812, 1.0, 0.2812, 0.5, 0.2812, 0.5, 0.2812, 1.0, 0.25, 1.0, 0.25, 0.5, 0.25, 0.5, 0.25, 1.0, 0.2188, 1.0, 0.2188, 0.5, 0.2188, 0.5, 0.2188, 1.0, 0.1875, 1.0, 0.1875, 0.5, 0.1875, 0.5, 0.1875, 1.0, 0.1562, 1.0, 0.1562, 0.5, 0.1562, 0.5, 0.1562, 1.0, 0.125, 1.0, 0.125, 0.5, 0.125, 0.5, 0.125, 1.0, 0.09375, 1.0, 0.09375, 0.5, 0.09375, 0.5, 0.09375, 1.0, 0.0625, 1.0, 0.0625, 0.5, 0.2968, 0.4854, 0.25, 0.49, 0.2032, 0.4854, 0.1582, 0.4717, 0.1167, 0.4496, 0.08029, 0.4197, 0.05045, 0.3833, 0.02827, 0.3418, 0.01461, 0.2968, 0.01, 0.25, 0.01461, 0.2032, 0.02827, 0.1582, 0.05045, 0.1167, 0.08029, 0.08029, 0.1167, 0.05045, 0.1582, 0.02827, 0.2032, 0.01461, 0.25, 0.01, 0.2968, 0.01461, 0.3418, 0.02827, 0.3833, 0.05045, 0.4197, 0.08029, 0.4496, 0.1167, 0.4717, 0.1582, 0.4854, 0.2032, 0.49, 0.25, 0.4854, 0.2968, 0.4717, 0.3418, 0.4496, 0.3833, 0.4197, 0.4197, 0.3833, 0.4496, 0.3418, 0.4717, 0.0625, 0.5, 0.0625, 1.0, 0.03125, 1.0, 0.03125, 0.5, 0.03125, 0.5, 0.03125, 1.0, 0.0, 1.0, 0.0, 0.5, 0.75, 0.49, 0.7968, 0.4854, 0.8418, 0.4717, 0.8833, 0.4496, 0.9197, 0.4197, 0.9496, 0.3833, 0.9717, 0.3418, 0.9854, 0.2968, 0.99, 0.25, 0.9854, 0.2032, 0.9717, 0.1582, 0.9496, 0.1167, 0.9197, 0.08029, 0.8833, 0.05045, 0.8418, 0.02827, 0.7968, 0.01461, 0.75, 0.01, 0.7032, 0.01461, 0.6582, 0.02827, 0.6167, 0.05045, 0.5803, 0.08029, 0.5504, 0.1167, 0.5283, 0.1582, 0.5146, 0.2032, 0.51, 0.25, 0.5146, 0.2968, 0.5283, 0.3418, 0.5504, 0.3833, 0.5803, 0.4197, 0.6167, 0.4496, 0.6582, 0.4717, 0.7032, 0.4854])
me_cylinder_006.update()
me_cube_003 = bpy.data.meshes.new('Cube.003')
me_cube_003.from_pydata([(0.0, 0.0, -0.5), (0.0, 0.0, 0.5), (0.0, 1.0, -0.5), (0.0, 1.0, 0.5), (1.0, 0.0, -0.5), (1.0, 0.0, 0.5), (1.0, 1.0, -0.5), (1.0, 1.0, 0.5)], [], [(5, 7, 3, 1), (0, 2, 6, 4), (0, 4, 5, 1), (5, 4, 6, 7), (7, 6, 2, 3), (3, 2, 0, 1)])
_uv = me_cube_003.uv_layers.new(name='UVMap')
_uv.uv.foreach_set('vector', [0.625, 0.75, 0.625, 0.5, 0.875, 0.5, 0.875, 0.75, 0.125, 0.75, 0.125, 0.5, 0.375, 0.5, 0.375, 0.75, 0.375, 1.0, 0.375, 0.75, 0.625, 0.75, 0.625, 1.0, 0.625, 0.75, 0.375, 0.75, 0.375, 0.5, 0.625, 0.5, 0.625, 0.5, 0.375, 0.5, 0.375, 0.25, 0.625, 0.25, 0.625, 0.25, 0.375, 0.25, 0.375, 0.0, 0.625, 0.0])
me_cube_003.update()
me_cylinder_001 = bpy.data.meshes.new('Cylinder.001')
me_cylinder_001.from_pydata([(0.0, 5.5, -10.0), (0.0, 5.5, 10.0), (1.073, 5.394, -10.0), (1.073, 5.394, 10.0), (2.105, 5.081, -10.0), (2.105, 5.081, 10.0), (3.056, 4.573, -10.0), (3.056, 4.573, 10.0), (3.889, 3.889, -10.0), (3.889, 3.889, 10.0), (4.573, 3.056, -10.0), (4.573, 3.056, 10.0), (5.081, 2.105, -10.0), (5.081, 2.105, 10.0), (5.394, 1.073, -10.0), (5.394, 1.073, 10.0), (5.5, -2.404e-07, -10.0), (5.5, -2.404e-07, 10.0), (5.394, -1.073, -10.0), (5.394, -1.073, 10.0), (5.081, -2.105, -10.0), (5.081, -2.105, 10.0), (4.573, -3.056, -10.0), (4.573, -3.056, 10.0), (3.889, -3.889, -10.0), (3.889, -3.889, 10.0), (3.056, -4.573, -10.0), (3.056, -4.573, 10.0), (2.105, -5.081, -10.0), (2.105, -5.081, 10.0), (1.073, -5.394, -10.0), (1.073, -5.394, 10.0), (-4.808e-07, -5.5, -10.0), (-4.808e-07, -5.5, 10.0), (-1.073, -5.394, -10.0), (-1.073, -5.394, 10.0), (-2.105, -5.081, -10.0), (-2.105, -5.081, 10.0), (-3.056, -4.573, -10.0), (-3.056, -4.573, 10.0), (-3.889, -3.889, -10.0), (-3.889, -3.889, 10.0), (-4.573, -3.056, -10.0), (-4.573, -3.056, 10.0), (-5.081, -2.105, -10.0), (-5.081, -2.105, 10.0), (-5.394, -1.073, -10.0), (-5.394, -1.073, 10.0), (-5.5, 6.559e-08, -10.0), (-5.5, 6.559e-08, 10.0), (-5.394, 1.073, -10.0), (-5.394, 1.073, 10.0), (-5.081, 2.105, -10.0), (-5.081, 2.105, 10.0), (-4.573, 3.056, -10.0), (-4.573, 3.056, 10.0), (-3.889, 3.889, -10.0), (-3.889, 3.889, 10.0), (-3.056, 4.573, -10.0), (-3.056, 4.573, 10.0), (-2.105, 5.081, -10.0), (-2.105, 5.081, 10.0), (-1.073, 5.394, -10.0), (-1.073, 5.394, 10.0)], [], [(0, 1, 3, 2), (2, 3, 5, 4), (4, 5, 7, 6), (6, 7, 9, 8), (8, 9, 11, 10), (10, 11, 13, 12), (12, 13, 15, 14), (14, 15, 17, 16), (16, 17, 19, 18), (18, 19, 21, 20), (20, 21, 23, 22), (22, 23, 25, 24), (24, 25, 27, 26), (26, 27, 29, 28), (28, 29, 31, 30), (30, 31, 33, 32), (32, 33, 35, 34), (34, 35, 37, 36), (36, 37, 39, 38), (38, 39, 41, 40), (40, 41, 43, 42), (42, 43, 45, 44), (44, 45, 47, 46), (46, 47, 49, 48), (48, 49, 51, 50), (50, 51, 53, 52), (52, 53, 55, 54), (54, 55, 57, 56), (56, 57, 59, 58), (58, 59, 61, 60), (3, 1, 63, 61, 59, 57, 55, 53, 51, 49, 47, 45, 43, 41, 39, 37, 35, 33, 31, 29, 27, 25, 23, 21, 19, 17, 15, 13, 11, 9, 7, 5), (60, 61, 63, 62), (62, 63, 1, 0), (0, 2, 4, 6, 8, 10, 12, 14, 16, 18, 20, 22, 24, 26, 28, 30, 32, 34, 36, 38, 40, 42, 44, 46, 48, 50, 52, 54, 56, 58, 60, 62)])
_uv = me_cylinder_001.uv_layers.new(name='UVMap')
_uv.uv.foreach_set('vector', [1.0, 0.5, 1.0, 1.0, 0.9688, 1.0, 0.9688, 0.5, 0.9688, 0.5, 0.9688, 1.0, 0.9375, 1.0, 0.9375, 0.5, 0.9375, 0.5, 0.9375, 1.0, 0.9062, 1.0, 0.9062, 0.5, 0.9062, 0.5, 0.9062, 1.0, 0.875, 1.0, 0.875, 0.5, 0.875, 0.5, 0.875, 1.0, 0.8438, 1.0, 0.8438, 0.5, 0.8438, 0.5, 0.8438, 1.0, 0.8125, 1.0, 0.8125, 0.5, 0.8125, 0.5, 0.8125, 1.0, 0.7812, 1.0, 0.7812, 0.5, 0.7812, 0.5, 0.7812, 1.0, 0.75, 1.0, 0.75, 0.5, 0.75, 0.5, 0.75, 1.0, 0.7188, 1.0, 0.7188, 0.5, 0.7188, 0.5, 0.7188, 1.0, 0.6875, 1.0, 0.6875, 0.5, 0.6875, 0.5, 0.6875, 1.0, 0.6562, 1.0, 0.6562, 0.5, 0.6562, 0.5, 0.6562, 1.0, 0.625, 1.0, 0.625, 0.5, 0.625, 0.5, 0.625, 1.0, 0.5938, 1.0, 0.5938, 0.5, 0.5938, 0.5, 0.5938, 1.0, 0.5625, 1.0, 0.5625, 0.5, 0.5625, 0.5, 0.5625, 1.0, 0.5312, 1.0, 0.5312, 0.5, 0.5312, 0.5, 0.5312, 1.0, 0.5, 1.0, 0.5, 0.5, 0.5, 0.5, 0.5, 1.0, 0.4688, 1.0, 0.4688, 0.5, 0.4688, 0.5, 0.4688, 1.0, 0.4375, 1.0, 0.4375, 0.5, 0.4375, 0.5, 0.4375, 1.0, 0.4062, 1.0, 0.4062, 0.5, 0.4062, 0.5, 0.4062, 1.0, 0.375, 1.0, 0.375, 0.5, 0.375, 0.5, 0.375, 1.0, 0.3438, 1.0, 0.3438, 0.5, 0.3438, 0.5, 0.3438, 1.0, 0.3125, 1.0, 0.3125, 0.5, 0.3125, 0.5, 0.3125, 1.0, 0.2812, 1.0, 0.2812, 0.5, 0.2812, 0.5, 0.2812, 1.0, 0.25, 1.0, 0.25, 0.5, 0.25, 0.5, 0.25, 1.0, 0.2188, 1.0, 0.2188, 0.5, 0.2188, 0.5, 0.2188, 1.0, 0.1875, 1.0, 0.1875, 0.5, 0.1875, 0.5, 0.1875, 1.0, 0.1562, 1.0, 0.1562, 0.5, 0.1562, 0.5, 0.1562, 1.0, 0.125, 1.0, 0.125, 0.5, 0.125, 0.5, 0.125, 1.0, 0.09375, 1.0, 0.09375, 0.5, 0.09375, 0.5, 0.09375, 1.0, 0.0625, 1.0, 0.0625, 0.5, 0.2968, 0.4854, 0.25, 0.49, 0.2032, 0.4854, 0.1582, 0.4717, 0.1167, 0.4496, 0.08029, 0.4197, 0.05045, 0.3833, 0.02827, 0.3418, 0.01461, 0.2968, 0.01, 0.25, 0.01461, 0.2032, 0.02827, 0.1582, 0.05045, 0.1167, 0.08029, 0.08029, 0.1167, 0.05045, 0.1582, 0.02827, 0.2032, 0.01461, 0.25, 0.01, 0.2968, 0.01461, 0.3418, 0.02827, 0.3833, 0.05045, 0.4197, 0.08029, 0.4496, 0.1167, 0.4717, 0.1582, 0.4854, 0.2032, 0.49, 0.25, 0.4854, 0.2968, 0.4717, 0.3418, 0.4496, 0.3833, 0.4197, 0.4197, 0.3833, 0.4496, 0.3418, 0.4717, 0.0625, 0.5, 0.0625, 1.0, 0.03125, 1.0, 0.03125, 0.5, 0.03125, 0.5, 0.03125, 1.0, 0.0, 1.0, 0.0, 0.5, 0.75, 0.49, 0.7968, 0.4854, 0.8418, 0.4717, 0.8833, 0.4496, 0.9197, 0.4197, 0.9496, 0.3833, 0.9717, 0.3418, 0.9854, 0.2968, 0.99, 0.25, 0.9854, 0.2032, 0.9717, 0.1582, 0.9496, 0.1167, 0.9197, 0.08029, 0.8833, 0.05045, 0.8418, 0.02827, 0.7968, 0.01461, 0.75, 0.01, 0.7032, 0.01461, 0.6582, 0.02827, 0.6167, 0.05045, 0.5803, 0.08029, 0.5504, 0.1167, 0.5283, 0.1582, 0.5146, 0.2032, 0.51, 0.25, 0.5146, 0.2968, 0.5283, 0.3418, 0.5504, 0.3833, 0.5803, 0.4197, 0.6167, 0.4496, 0.6582, 0.4717, 0.7032, 0.4854])
me_cylinder_001.update()

# ---- objects
ob_holes = bpy.data.objects.new('holes', me_cube_001)
ob_cylinder = bpy.data.objects.new('Cylinder', me_cylinder_002)
ob_feet1 = bpy.data.objects.new('feet1', me_cube_002)
ob_cylinder_001 = bpy.data.objects.new('Cylinder.001', me_cylinder_003)
ob_feet2 = bpy.data.objects.new('feet2', me_cube_008)
ob_cylinder_003 = bpy.data.objects.new('Cylinder.003', me_cylinder_006)
ob_holes_001 = bpy.data.objects.new('holes.001', me_cube_003)
ob_cylinder_002 = bpy.data.objects.new('Cylinder.002', me_cylinder_001)

# ---- transforms, parenting, visibility, modifiers, constraints
ob_holes.location = (0.0, 0.0, 0.0)
ob_holes.rotation_euler = (3.142, -0.0, 0.0)
ob_holes.scale = (16.5, 16.5, 4.0)
_m = ob_holes.modifiers.new('Boolean', 'BOOLEAN')
_m.object = ob_cylinder
_m = ob_holes.modifiers.new('Array', 'ARRAY')
_m = ob_holes.modifiers.new('Mirror', 'MIRROR')
_m.use_axis = (True, True, False)
_m.use_mirror_merge = False
_m.merge_threshold = 0.0
ob_cylinder.parent = ob_holes
ob_cylinder.matrix_parent_inverse = Matrix(((0.06667, -0.0, 0.0, -0.0), (-0.0, 0.06667, -0.0, 0.0), (0.0, -0.0, 0.25, -0.0), (-0.0, 0.0, -0.0, 1.0)))
ob_cylinder.location = (7.5, 7.406, 3.363e-08)
ob_cylinder.scale = (0.9917, 0.9917, 1.0)
ob_feet1.location = (0.0, 0.0, 0.0)
ob_feet1.rotation_euler = (3.142, -0.0, 0.0)
_m = ob_feet1.modifiers.new('Boolean', 'BOOLEAN')
_m.object = ob_cylinder_001
_m = ob_feet1.modifiers.new('Mirror', 'MIRROR')
_m.use_axis = (True, True, False)
ob_cylinder_001.parent = ob_feet1
ob_cylinder_001.location = (37.09, 12.37, 0.0)
ob_cylinder_001.scale = (1.111, 1.111, 3.225)
ob_feet2.location = (0.0, -36.3, 0.0)
ob_feet2.rotation_euler = (3.142, -0.0, 0.0)
_m = ob_feet2.modifiers.new('Boolean', 'BOOLEAN')
_m.object = ob_cylinder_003
_m = ob_feet2.modifiers.new('Mirror', 'MIRROR')
_m.use_axis = (True, True, False)
ob_cylinder_003.parent = ob_feet2
ob_cylinder_003.location = (37.09, 12.37, 0.0)
ob_cylinder_003.scale = (1.111, 1.111, 3.225)
ob_holes_001.location = (3.815e-06, -36.3, 0.0)
ob_holes_001.rotation_euler = (3.142, -0.0, 0.0)
ob_holes_001.scale = (16.5, 16.5, 4.0)
_m = ob_holes_001.modifiers.new('Boolean', 'BOOLEAN')
_m.object = ob_cylinder_002
_m = ob_holes_001.modifiers.new('Array', 'ARRAY')
_m = ob_holes_001.modifiers.new('Mirror', 'MIRROR')
_m.use_axis = (True, True, False)
_m.use_mirror_merge = False
_m.merge_threshold = 0.0
ob_cylinder_002.parent = ob_holes_001
ob_cylinder_002.matrix_parent_inverse = Matrix(((0.06667, -0.0, 0.0, -0.0), (-0.0, 0.06667, -0.0, 0.0), (0.0, -0.0, 0.25, -0.0), (-0.0, 0.0, -0.0, 1.0)))
ob_cylinder_002.location = (7.5, 7.5, 0.0)
ob_cylinder_002.scale = (0.7851, 0.7851, 1.0)

# ---- collection membership
col_collection.objects.link(ob_holes)
col_collection.objects.link(ob_cylinder)
col_collection.objects.link(ob_feet1)
col_collection.objects.link(ob_cylinder_001)
col_collection.objects.link(ob_feet2)
col_collection.objects.link(ob_cylinder_003)
col_collection.objects.link(ob_holes_001)
col_collection.objects.link(ob_cylinder_002)

# ---- scene / render settings (as saved in the file)
scene.frame_start = 1; scene.frame_end = 250; scene.frame_set(6)
scene.render.engine = 'BLENDER_EEVEE_NEXT'
scene.cycles.sampling_pattern = 'TABULATED_SOBOL'
scene.cycles.use_light_tree = False
scene.view_settings.view_transform = 'Filmic'
bpy.context.view_layer.update()

# ---- added for rendering (the .blend has no active camera and no usable light): camera, sun
cam_auto = bpy.data.cameras.new('AutoCamera')
cam_auto.lens = 50.0
cam_auto.sensor_width = 36.0
cam_auto.clip_end = 2033.72
ob_auto_camera = bpy.data.objects.new('AutoCamera', cam_auto)
scene.collection.objects.link(ob_auto_camera)
ob_auto_camera.location = (115.882, -157.209, 92.7057)
ob_auto_camera.rotation_euler = (1.09748, -7.21219e-08, 0.694738)
scene.camera = ob_auto_camera
light_auto_sun = bpy.data.lights.new('AutoSun', 'SUN')
light_auto_sun.energy = 3.0
light_auto_sun.angle = 0.0523599
ob_auto_sun = bpy.data.objects.new('AutoSun', light_auto_sun)
scene.collection.objects.link(ob_auto_sun)
ob_auto_sun.rotation_euler = (0.872665, 0.174533, 0.523599)
bpy.context.view_layer.update()

